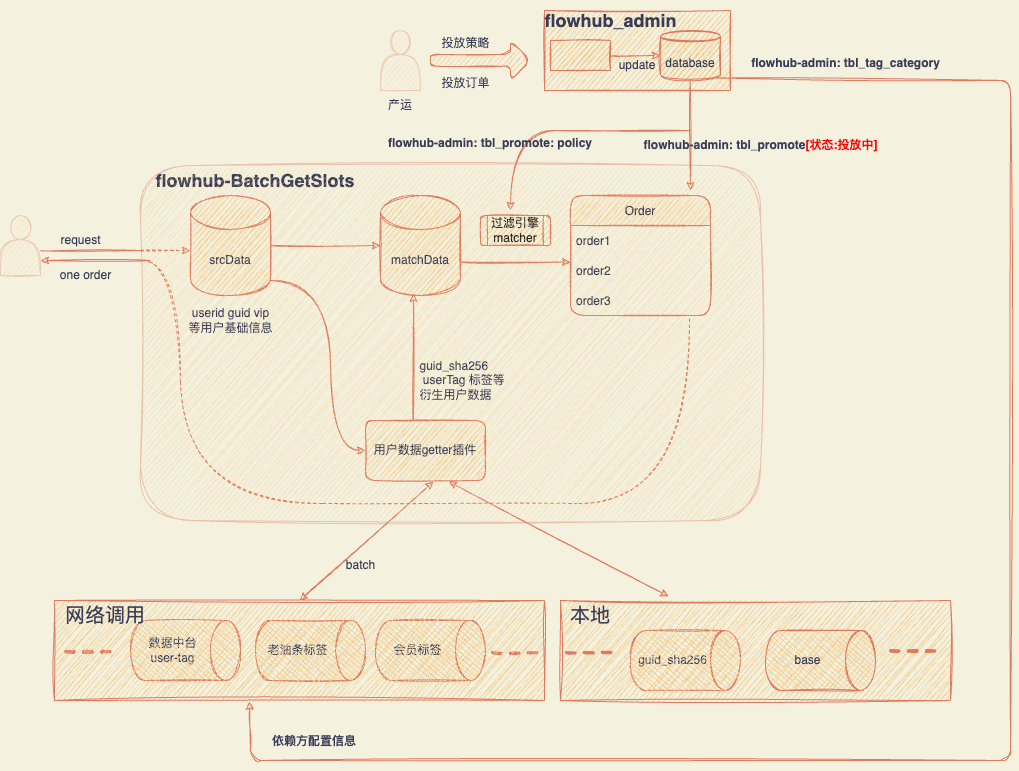

The diagram above was exported from draw.io. Its source (the exported page's mxGraphModel, read from the mxfile embedded in the PNG):
<mxGraphModel dx="2253" dy="794" grid="1" gridSize="10" guides="1" tooltips="1" connect="1" arrows="1" fold="1" page="1" pageScale="1" pageWidth="827" pageHeight="1169" background="#F4F1DE" math="0" shadow="0">
  <root>
    <mxCell id="0" />
    <mxCell id="1" parent="0" />
    <mxCell id="2dR6eT9Eo1PlWyM1LrZd-5" value="" style="edgeStyle=orthogonalEdgeStyle;rounded=1;orthogonalLoop=1;jettySize=auto;html=1;labelBackgroundColor=#F4F1DE;strokeColor=#E07A5F;fontColor=#393C56;sketch=1;curved=1;" parent="1" source="2dR6eT9Eo1PlWyM1LrZd-1" edge="1">
      <mxGeometry relative="1" as="geometry">
        <mxPoint x="250" y="325" as="targetPoint" />
      </mxGeometry>
    </mxCell>
    <mxCell id="2dR6eT9Eo1PlWyM1LrZd-1" value="srcData" style="shape=cylinder3;whiteSpace=wrap;html=1;boundedLbl=1;backgroundOutline=1;size=17;fillColor=#F2CC8F;strokeColor=#E07A5F;fontColor=#393C56;rounded=1;sketch=1;" parent="1" vertex="1">
      <mxGeometry x="60" y="275" width="80" height="100" as="geometry" />
    </mxCell>
    <mxCell id="2dR6eT9Eo1PlWyM1LrZd-2" value="userid guid vip&lt;br&gt;等用户基础信息" style="text;html=1;align=center;verticalAlign=middle;resizable=0;points=[];autosize=1;strokeColor=none;fillColor=none;fontColor=#393C56;rounded=1;sketch=1;" parent="1" vertex="1">
      <mxGeometry x="45" y="380" width="110" height="40" as="geometry" />
    </mxCell>
    <mxCell id="2dR6eT9Eo1PlWyM1LrZd-14" value="" style="edgeStyle=orthogonalEdgeStyle;rounded=1;orthogonalLoop=1;jettySize=auto;html=1;labelBackgroundColor=#F4F1DE;strokeColor=#E07A5F;fontColor=#393C56;exitX=1;exitY=0;exitDx=0;exitDy=66.5;exitPerimeter=0;entryX=0;entryY=0.217;entryDx=0;entryDy=0;entryPerimeter=0;sketch=1;curved=1;" parent="1" source="2dR6eT9Eo1PlWyM1LrZd-7" edge="1" target="2dR6eT9Eo1PlWyM1LrZd-11">
      <mxGeometry relative="1" as="geometry">
        <mxPoint x="440" y="325" as="targetPoint" />
      </mxGeometry>
    </mxCell>
    <mxCell id="2dR6eT9Eo1PlWyM1LrZd-7" value="matchData" style="shape=cylinder3;whiteSpace=wrap;html=1;boundedLbl=1;backgroundOutline=1;size=17;fillColor=#F2CC8F;strokeColor=#E07A5F;fontColor=#393C56;rounded=1;sketch=1;" parent="1" vertex="1">
      <mxGeometry x="250" y="275" width="80" height="100" as="geometry" />
    </mxCell>
    <mxCell id="2dR6eT9Eo1PlWyM1LrZd-8" value="guid_sha256 &lt;br&gt;&amp;nbsp; &amp;nbsp; &amp;nbsp;userTag 标签等&lt;br&gt;衍生用户数据" style="text;html=1;align=center;verticalAlign=middle;resizable=0;points=[];autosize=1;strokeColor=none;fillColor=none;fontColor=#393C56;rounded=1;sketch=1;arcSize=50;" parent="1" vertex="1">
      <mxGeometry x="265" y="430" width="120" height="60" as="geometry" />
    </mxCell>
    <mxCell id="2dR6eT9Eo1PlWyM1LrZd-9" value="Order" style="swimlane;fontStyle=0;childLayout=stackLayout;horizontal=1;startSize=30;horizontalStack=0;resizeParent=1;resizeParentMax=0;resizeLast=0;collapsible=1;marginBottom=0;fillColor=#F2CC8F;strokeColor=#E07A5F;fontColor=#393C56;rounded=1;sketch=1;" parent="1" vertex="1">
      <mxGeometry x="440" y="275" width="140" height="120" as="geometry" />
    </mxCell>
    <mxCell id="2dR6eT9Eo1PlWyM1LrZd-10" value="order1" style="text;strokeColor=none;fillColor=none;align=left;verticalAlign=middle;spacingLeft=4;spacingRight=4;overflow=hidden;points=[[0,0.5],[1,0.5]];portConstraint=eastwest;rotatable=0;fontColor=#393C56;rounded=1;sketch=1;" parent="2dR6eT9Eo1PlWyM1LrZd-9" vertex="1">
      <mxGeometry y="30" width="140" height="30" as="geometry" />
    </mxCell>
    <mxCell id="2dR6eT9Eo1PlWyM1LrZd-11" value="order2" style="text;strokeColor=none;fillColor=none;align=left;verticalAlign=middle;spacingLeft=4;spacingRight=4;overflow=hidden;points=[[0,0.5],[1,0.5]];portConstraint=eastwest;rotatable=0;fontColor=#393C56;rounded=1;sketch=1;" parent="2dR6eT9Eo1PlWyM1LrZd-9" vertex="1">
      <mxGeometry y="60" width="140" height="30" as="geometry" />
    </mxCell>
    <mxCell id="2dR6eT9Eo1PlWyM1LrZd-12" value="order3" style="text;strokeColor=none;fillColor=none;align=left;verticalAlign=middle;spacingLeft=4;spacingRight=4;overflow=hidden;points=[[0,0.5],[1,0.5]];portConstraint=eastwest;rotatable=0;fontColor=#393C56;rounded=1;sketch=1;" parent="2dR6eT9Eo1PlWyM1LrZd-9" vertex="1">
      <mxGeometry y="90" width="140" height="30" as="geometry" />
    </mxCell>
    <mxCell id="2dR6eT9Eo1PlWyM1LrZd-20" value="" style="shape=singleArrow;whiteSpace=wrap;html=1;fillColor=#F2CC8F;strokeColor=#E07A5F;fontColor=#393C56;rounded=1;sketch=1;" parent="1" vertex="1">
      <mxGeometry x="300" y="120" width="100" height="40" as="geometry" />
    </mxCell>
    <mxCell id="2dR6eT9Eo1PlWyM1LrZd-24" value="" style="verticalLabelPosition=bottom;verticalAlign=top;html=1;shape=mxgraph.basic.rect;fillColor2=none;strokeWidth=1;size=20;indent=5;fillColor=#F2CC8F;strokeColor=#E07A5F;fontColor=#393C56;rounded=1;sketch=1;" parent="1" vertex="1">
      <mxGeometry x="414" y="90" width="186" height="80" as="geometry" />
    </mxCell>
    <mxCell id="2dR6eT9Eo1PlWyM1LrZd-25" value="&lt;font style=&quot;font-size: 18px;&quot;&gt;&lt;b&gt;flowhub_admin&lt;/b&gt;&lt;/font&gt;" style="text;html=1;align=center;verticalAlign=middle;resizable=0;points=[];autosize=1;strokeColor=none;fillColor=none;fontColor=#393C56;rounded=1;sketch=1;" parent="1" vertex="1">
      <mxGeometry x="400" y="80" width="160" height="40" as="geometry" />
    </mxCell>
    <mxCell id="2dR6eT9Eo1PlWyM1LrZd-26" value="&lt;font style=&quot;font-size: 12px;&quot;&gt;投放策略&lt;/font&gt;" style="text;html=1;align=center;verticalAlign=middle;resizable=0;points=[];autosize=1;strokeColor=none;fillColor=none;fontSize=18;fontColor=#393C56;rounded=1;sketch=1;" parent="1" vertex="1">
      <mxGeometry x="300" y="100" width="70" height="40" as="geometry" />
    </mxCell>
    <mxCell id="2dR6eT9Eo1PlWyM1LrZd-29" value="" style="edgeStyle=orthogonalEdgeStyle;rounded=1;orthogonalLoop=1;jettySize=auto;html=1;fontSize=12;labelBackgroundColor=#F4F1DE;strokeColor=#E07A5F;fontColor=#393C56;sketch=1;curved=1;" parent="1" source="2dR6eT9Eo1PlWyM1LrZd-27" edge="1">
      <mxGeometry relative="1" as="geometry">
        <mxPoint x="530" y="135" as="targetPoint" />
      </mxGeometry>
    </mxCell>
    <mxCell id="2dR6eT9Eo1PlWyM1LrZd-27" value="" style="verticalLabelPosition=bottom;verticalAlign=top;html=1;shape=mxgraph.basic.rect;fillColor2=none;strokeWidth=1;size=20;indent=5;fontSize=12;fillColor=#F2CC8F;strokeColor=#E07A5F;fontColor=#393C56;rounded=1;sketch=1;" parent="1" vertex="1">
      <mxGeometry x="420" y="120" width="60" height="30" as="geometry" />
    </mxCell>
    <mxCell id="2dR6eT9Eo1PlWyM1LrZd-30" value="database" style="shape=datastore;whiteSpace=wrap;html=1;fontSize=12;fillColor=#F2CC8F;strokeColor=#E07A5F;fontColor=#393C56;rounded=1;sketch=1;" parent="1" vertex="1">
      <mxGeometry x="530" y="110" width="60" height="50" as="geometry" />
    </mxCell>
    <mxCell id="2dR6eT9Eo1PlWyM1LrZd-31" value="update" style="text;html=1;strokeColor=none;fillColor=none;align=center;verticalAlign=middle;whiteSpace=wrap;rounded=1;fontSize=12;fontColor=#393C56;sketch=1;" parent="1" vertex="1">
      <mxGeometry x="477" y="130" width="60" height="30" as="geometry" />
    </mxCell>
    <mxCell id="2dR6eT9Eo1PlWyM1LrZd-34" value="&lt;font style=&quot;font-size: 18px;&quot;&gt;&lt;b&gt;flowhub-BatchGetSlots&lt;/b&gt;&lt;/font&gt;" style="text;html=1;strokeColor=none;fillColor=none;align=center;verticalAlign=middle;whiteSpace=wrap;rounded=1;fontSize=12;opacity=30;fontColor=#393C56;sketch=1;" parent="1" vertex="1">
      <mxGeometry x="15" y="245" width="220" height="30" as="geometry" />
    </mxCell>
    <mxCell id="2dR6eT9Eo1PlWyM1LrZd-35" value="" style="endArrow=classic;html=1;rounded=1;fontSize=18;labelBackgroundColor=#F4F1DE;strokeColor=#E07A5F;fontColor=#393C56;sketch=1;curved=1;" parent="1" edge="1">
      <mxGeometry width="50" height="50" relative="1" as="geometry">
        <mxPoint x="560" y="210" as="sourcePoint" />
        <mxPoint x="380" y="290" as="targetPoint" />
        <Array as="points">
          <mxPoint x="470" y="210" />
          <mxPoint x="380" y="210" />
        </Array>
      </mxGeometry>
    </mxCell>
    <mxCell id="2dR6eT9Eo1PlWyM1LrZd-39" value="" style="endArrow=classic;html=1;rounded=1;fontSize=18;exitX=0.5;exitY=1;exitDx=0;exitDy=0;labelBackgroundColor=#F4F1DE;strokeColor=#E07A5F;fontColor=#393C56;sketch=1;curved=1;" parent="1" source="2dR6eT9Eo1PlWyM1LrZd-30" edge="1">
      <mxGeometry width="50" height="50" relative="1" as="geometry">
        <mxPoint x="630" y="260" as="sourcePoint" />
        <mxPoint x="560" y="270" as="targetPoint" />
      </mxGeometry>
    </mxCell>
    <mxCell id="2dR6eT9Eo1PlWyM1LrZd-40" value="&lt;font style=&quot;font-size: 12px;&quot;&gt;投放订单&lt;/font&gt;" style="text;html=1;align=center;verticalAlign=middle;resizable=0;points=[];autosize=1;strokeColor=none;fillColor=none;fontSize=18;fontColor=#393C56;rounded=1;sketch=1;" parent="1" vertex="1">
      <mxGeometry x="300" y="140" width="70" height="40" as="geometry" />
    </mxCell>
    <mxCell id="2dR6eT9Eo1PlWyM1LrZd-45" value="" style="shape=actor;whiteSpace=wrap;html=1;fontSize=12;opacity=30;fillColor=#F2CC8F;strokeColor=#E07A5F;fontColor=#393C56;rounded=1;sketch=1;" parent="1" vertex="1">
      <mxGeometry x="250" y="110" width="40" height="60" as="geometry" />
    </mxCell>
    <mxCell id="2dR6eT9Eo1PlWyM1LrZd-46" value="" style="shape=actor;whiteSpace=wrap;html=1;fontSize=12;opacity=30;fillColor=#F2CC8F;strokeColor=#E07A5F;fontColor=#393C56;rounded=1;sketch=1;" parent="1" vertex="1">
      <mxGeometry x="-130" y="295" width="40" height="60" as="geometry" />
    </mxCell>
    <mxCell id="2dR6eT9Eo1PlWyM1LrZd-55" value="request" style="text;html=1;align=center;verticalAlign=middle;resizable=0;points=[];autosize=1;strokeColor=none;fillColor=none;fontSize=12;fontColor=#393C56;rounded=1;sketch=1;" parent="1" vertex="1">
      <mxGeometry x="-80" y="305" width="60" height="30" as="geometry" />
    </mxCell>
    <mxCell id="2dR6eT9Eo1PlWyM1LrZd-56" value="" style="endArrow=classic;html=1;rounded=1;fontSize=12;entryX=1;entryY=0.75;entryDx=0;entryDy=0;labelBackgroundColor=#F4F1DE;strokeColor=#E07A5F;fontColor=#393C56;sketch=1;curved=1;" parent="1" target="2dR6eT9Eo1PlWyM1LrZd-46" edge="1">
      <mxGeometry width="50" height="50" relative="1" as="geometry">
        <mxPoint x="20" y="340" as="sourcePoint" />
        <mxPoint x="-60" y="340" as="targetPoint" />
      </mxGeometry>
    </mxCell>
    <mxCell id="2dR6eT9Eo1PlWyM1LrZd-57" value="one order" style="text;html=1;align=center;verticalAlign=middle;resizable=0;points=[];autosize=1;strokeColor=none;fillColor=none;fontSize=12;fontColor=#393C56;rounded=1;sketch=1;" parent="1" vertex="1">
      <mxGeometry x="-80" y="340" width="70" height="30" as="geometry" />
    </mxCell>
    <mxCell id="2dR6eT9Eo1PlWyM1LrZd-58" value="产运" style="text;html=1;strokeColor=none;fillColor=none;align=center;verticalAlign=middle;whiteSpace=wrap;rounded=1;fontSize=12;opacity=30;fontColor=#393C56;sketch=1;" parent="1" vertex="1">
      <mxGeometry x="240" y="170" width="60" height="30" as="geometry" />
    </mxCell>
    <mxCell id="2dR6eT9Eo1PlWyM1LrZd-60" value="" style="endArrow=none;html=1;rounded=1;fontSize=12;labelBackgroundColor=#F4F1DE;strokeColor=#E07A5F;fontColor=#393C56;sketch=1;curved=1;" parent="1" edge="1">
      <mxGeometry width="50" height="50" relative="1" as="geometry">
        <mxPoint x="-90" y="330" as="sourcePoint" />
        <mxPoint x="10" y="330" as="targetPoint" />
      </mxGeometry>
    </mxCell>
    <mxCell id="2dR6eT9Eo1PlWyM1LrZd-61" value="" style="endArrow=classic;html=1;rounded=1;fontSize=12;dashed=1;labelBackgroundColor=#F4F1DE;strokeColor=#E07A5F;fontColor=#393C56;sketch=1;curved=1;" parent="1" edge="1">
      <mxGeometry width="50" height="50" relative="1" as="geometry">
        <mxPoint x="10" y="330" as="sourcePoint" />
        <mxPoint x="60" y="330" as="targetPoint" />
      </mxGeometry>
    </mxCell>
    <mxCell id="2dR6eT9Eo1PlWyM1LrZd-62" value="" style="endArrow=none;html=1;rounded=1;dashed=1;fontSize=12;labelBackgroundColor=#F4F1DE;strokeColor=#E07A5F;fontColor=#393C56;sketch=1;exitX=0.764;exitY=1.1;exitDx=0;exitDy=0;exitPerimeter=0;curved=1;" parent="1" edge="1">
      <mxGeometry width="50" height="50" relative="1" as="geometry">
        <mxPoint x="558.96" y="398" as="sourcePoint" />
        <mxPoint x="12" y="340" as="targetPoint" />
        <Array as="points">
          <mxPoint x="562" y="583" />
          <mxPoint x="332" y="583" />
          <mxPoint x="52" y="583" />
          <mxPoint x="48" y="340" />
        </Array>
      </mxGeometry>
    </mxCell>
    <mxCell id="pz32fwhy8mjzyu_nXkf7-1" value="&lt;span style=&quot;&quot;&gt;&lt;b&gt;flowhub-admin: tbl_promote: policy&lt;/b&gt;&lt;/span&gt;" style="text;html=1;strokeColor=none;fillColor=none;align=center;verticalAlign=middle;whiteSpace=wrap;rounded=1;fontColor=#393C56;sketch=1;" parent="1" vertex="1">
      <mxGeometry x="255" y="208" width="210" height="30" as="geometry" />
    </mxCell>
    <mxCell id="pz32fwhy8mjzyu_nXkf7-2" value="&lt;b&gt;flowhub-admin: tbl_promote&lt;font color=&quot;#ff0000&quot;&gt;[状态:投放中]&lt;/font&gt;&lt;/b&gt;" style="text;html=1;align=center;verticalAlign=middle;resizable=0;points=[];autosize=1;strokeColor=none;fillColor=none;fontColor=#393C56;rounded=1;sketch=1;" parent="1" vertex="1">
      <mxGeometry x="500" y="210" width="260" height="30" as="geometry" />
    </mxCell>
    <mxCell id="0930w9_tg6vnt4MW5Ahv-1" value="用户数据getter插件" style="rounded=1;whiteSpace=wrap;html=1;fillColor=#F2CC8F;strokeColor=#E07A5F;fontColor=#393C56;sketch=1;" vertex="1" parent="1">
      <mxGeometry x="235" y="500" width="120" height="60" as="geometry" />
    </mxCell>
    <mxCell id="0930w9_tg6vnt4MW5Ahv-3" value="" style="endArrow=classic;html=1;rounded=1;entryX=0;entryY=0.5;entryDx=0;entryDy=0;startArrow=none;labelBackgroundColor=#F4F1DE;strokeColor=#E07A5F;fontColor=#393C56;sketch=1;curved=1;" edge="1" parent="1" target="0930w9_tg6vnt4MW5Ahv-1">
      <mxGeometry width="50" height="50" relative="1" as="geometry">
        <mxPoint x="140" y="360" as="sourcePoint" />
        <mxPoint x="230" y="530" as="targetPoint" />
        <Array as="points">
          <mxPoint x="200" y="360" />
          <mxPoint x="200" y="530" />
        </Array>
      </mxGeometry>
    </mxCell>
    <mxCell id="0930w9_tg6vnt4MW5Ahv-4" value="" style="endArrow=classic;html=1;rounded=1;entryX=0.413;entryY=0.98;entryDx=0;entryDy=0;entryPerimeter=0;labelBackgroundColor=#F4F1DE;strokeColor=#E07A5F;fontColor=#393C56;sketch=1;curved=1;" edge="1" parent="1" target="2dR6eT9Eo1PlWyM1LrZd-7">
      <mxGeometry width="50" height="50" relative="1" as="geometry">
        <mxPoint x="283" y="500" as="sourcePoint" />
        <mxPoint x="283" y="380" as="targetPoint" />
      </mxGeometry>
    </mxCell>
    <mxCell id="0930w9_tg6vnt4MW5Ahv-5" value="&lt;span style=&quot;color: rgb(26, 26, 26);&quot;&gt;过滤引擎matcher&lt;/span&gt;" style="shape=process;whiteSpace=wrap;html=1;backgroundOutline=1;fillColor=#F2CC8F;strokeColor=#E07A5F;fontColor=#393C56;rounded=1;sketch=1;" vertex="1" parent="1">
      <mxGeometry x="350" y="295" width="70" height="30" as="geometry" />
    </mxCell>
    <mxCell id="0930w9_tg6vnt4MW5Ahv-8" value="数据中台user-tag" style="shape=cylinder3;whiteSpace=wrap;html=1;boundedLbl=1;backgroundOutline=1;size=15;direction=south;fillColor=#F2CC8F;strokeColor=#E07A5F;fontColor=#393C56;rounded=1;sketch=1;" vertex="1" parent="1">
      <mxGeometry y="700" width="110" height="60" as="geometry" />
    </mxCell>
    <mxCell id="0930w9_tg6vnt4MW5Ahv-9" value="老油条标签" style="shape=cylinder3;whiteSpace=wrap;html=1;boundedLbl=1;backgroundOutline=1;size=15;direction=south;fillColor=#F2CC8F;strokeColor=#E07A5F;fontColor=#393C56;rounded=1;sketch=1;" vertex="1" parent="1">
      <mxGeometry x="125" y="700" width="110" height="60" as="geometry" />
    </mxCell>
    <mxCell id="0930w9_tg6vnt4MW5Ahv-10" value="会员标签" style="shape=cylinder3;whiteSpace=wrap;html=1;boundedLbl=1;backgroundOutline=1;size=15;direction=south;fillColor=#F2CC8F;strokeColor=#E07A5F;fontColor=#393C56;rounded=1;sketch=1;" vertex="1" parent="1">
      <mxGeometry x="245" y="700" width="110" height="60" as="geometry" />
    </mxCell>
    <mxCell id="0930w9_tg6vnt4MW5Ahv-12" value="" style="endArrow=classic;startArrow=classic;html=1;rounded=1;entryX=0.567;entryY=1.017;entryDx=0;entryDy=0;entryPerimeter=0;labelBackgroundColor=#F4F1DE;strokeColor=#E07A5F;fontColor=#393C56;sketch=1;curved=1;exitX=0.5;exitY=0;exitDx=0;exitDy=0;" edge="1" parent="1" source="0930w9_tg6vnt4MW5Ahv-30" target="0930w9_tg6vnt4MW5Ahv-1">
      <mxGeometry width="50" height="50" relative="1" as="geometry">
        <mxPoint x="200" y="670" as="sourcePoint" />
        <mxPoint x="330" y="560" as="targetPoint" />
      </mxGeometry>
    </mxCell>
    <mxCell id="0930w9_tg6vnt4MW5Ahv-15" value="" style="endArrow=none;dashed=1;html=1;rounded=1;strokeWidth=3;labelBackgroundColor=#F4F1DE;strokeColor=#E07A5F;fontColor=#393C56;sketch=1;curved=1;" edge="1" parent="1">
      <mxGeometry width="50" height="50" relative="1" as="geometry">
        <mxPoint x="-65" y="731" as="sourcePoint" />
        <mxPoint x="-15" y="731" as="targetPoint" />
      </mxGeometry>
    </mxCell>
    <mxCell id="0930w9_tg6vnt4MW5Ahv-16" value="" style="endArrow=none;dashed=1;html=1;rounded=1;strokeWidth=3;labelBackgroundColor=#F4F1DE;strokeColor=#E07A5F;fontColor=#393C56;sketch=1;curved=1;" edge="1" parent="1">
      <mxGeometry width="50" height="50" relative="1" as="geometry">
        <mxPoint x="362" y="732" as="sourcePoint" />
        <mxPoint x="412" y="732" as="targetPoint" />
      </mxGeometry>
    </mxCell>
    <mxCell id="0930w9_tg6vnt4MW5Ahv-18" value="guid_sha256" style="shape=cylinder3;whiteSpace=wrap;html=1;boundedLbl=1;backgroundOutline=1;size=15;direction=south;fillColor=#F2CC8F;strokeColor=#E07A5F;fontColor=#393C56;rounded=1;sketch=1;" vertex="1" parent="1">
      <mxGeometry x="500" y="710" width="110" height="60" as="geometry" />
    </mxCell>
    <mxCell id="0930w9_tg6vnt4MW5Ahv-19" value="" style="endArrow=classic;startArrow=classic;html=1;rounded=1;entryX=0.692;entryY=1.017;entryDx=0;entryDy=0;entryPerimeter=0;labelBackgroundColor=#F4F1DE;strokeColor=#E07A5F;fontColor=#393C56;sketch=1;curved=1;exitX=0.277;exitY=-0.04;exitDx=0;exitDy=0;exitPerimeter=0;" edge="1" parent="1" source="0930w9_tg6vnt4MW5Ahv-33" target="0930w9_tg6vnt4MW5Ahv-1">
      <mxGeometry width="50" height="50" relative="1" as="geometry">
        <mxPoint x="440" y="650" as="sourcePoint" />
        <mxPoint x="313.03999999999996" y="571.02" as="targetPoint" />
      </mxGeometry>
    </mxCell>
    <mxCell id="0930w9_tg6vnt4MW5Ahv-21" value="batch" style="text;html=1;align=center;verticalAlign=middle;resizable=0;points=[];autosize=1;strokeColor=none;fillColor=none;fontColor=#393C56;rounded=1;sketch=1;" vertex="1" parent="1">
      <mxGeometry x="205" y="630" width="50" height="30" as="geometry" />
    </mxCell>
    <mxCell id="0930w9_tg6vnt4MW5Ahv-27" value="" style="rounded=1;whiteSpace=wrap;html=1;sketch=1;hachureGap=4;jiggle=2;fontFamily=Architects Daughter;fontSource=https%3A%2F%2Ffonts.googleapis.com%2Fcss%3Ffamily%3DArchitects%2BDaughter;fontSize=20;opacity=40;fillColor=#F2CC8F;strokeColor=#E07A5F;fontColor=#393C56;" vertex="1" parent="1">
      <mxGeometry x="10" y="245" width="620" height="355" as="geometry" />
    </mxCell>
    <mxCell id="0930w9_tg6vnt4MW5Ahv-30" value="" style="rounded=0;whiteSpace=wrap;html=1;sketch=1;hachureGap=4;jiggle=2;strokeColor=#E07A5F;fontFamily=Architects Daughter;fontSource=https%3A%2F%2Ffonts.googleapis.com%2Fcss%3Ffamily%3DArchitects%2BDaughter;fontSize=20;fontColor=#393C56;fillColor=#F2CC8F;" vertex="1" parent="1">
      <mxGeometry x="-76" y="680" width="490" height="100" as="geometry" />
    </mxCell>
    <mxCell id="0930w9_tg6vnt4MW5Ahv-32" value="网络调用" style="text;html=1;strokeColor=none;fillColor=none;align=center;verticalAlign=middle;whiteSpace=wrap;rounded=0;sketch=1;hachureGap=4;jiggle=2;fontFamily=Architects Daughter;fontSource=https%3A%2F%2Ffonts.googleapis.com%2Fcss%3Ffamily%3DArchitects%2BDaughter;fontSize=20;fontColor=#393C56;" vertex="1" parent="1">
      <mxGeometry x="-70" y="680" width="90" height="30" as="geometry" />
    </mxCell>
    <mxCell id="0930w9_tg6vnt4MW5Ahv-33" value="" style="rounded=0;whiteSpace=wrap;html=1;sketch=1;hachureGap=4;jiggle=2;strokeColor=#E07A5F;fontFamily=Architects Daughter;fontSource=https%3A%2F%2Ffonts.googleapis.com%2Fcss%3Ffamily%3DArchitects%2BDaughter;fontSize=20;fontColor=#393C56;fillColor=#F2CC8F;" vertex="1" parent="1">
      <mxGeometry x="430" y="680" width="390" height="100" as="geometry" />
    </mxCell>
    <mxCell id="0930w9_tg6vnt4MW5Ahv-34" value="base" style="shape=cylinder3;whiteSpace=wrap;html=1;boundedLbl=1;backgroundOutline=1;size=15;direction=south;fillColor=#F2CC8F;strokeColor=#E07A5F;fontColor=#393C56;rounded=1;sketch=1;" vertex="1" parent="1">
      <mxGeometry x="635" y="710" width="110" height="60" as="geometry" />
    </mxCell>
    <mxCell id="0930w9_tg6vnt4MW5Ahv-35" value="" style="endArrow=none;dashed=1;html=1;rounded=1;strokeWidth=3;labelBackgroundColor=#F4F1DE;strokeColor=#E07A5F;fontColor=#393C56;sketch=1;curved=1;" edge="1" parent="1">
      <mxGeometry width="50" height="50" relative="1" as="geometry">
        <mxPoint x="436" y="732" as="sourcePoint" />
        <mxPoint x="486" y="732" as="targetPoint" />
      </mxGeometry>
    </mxCell>
    <mxCell id="0930w9_tg6vnt4MW5Ahv-36" value="" style="endArrow=none;dashed=1;html=1;rounded=1;strokeWidth=3;labelBackgroundColor=#F4F1DE;strokeColor=#E07A5F;fontColor=#393C56;sketch=1;curved=1;" edge="1" parent="1">
      <mxGeometry width="50" height="50" relative="1" as="geometry">
        <mxPoint x="760" y="730.5" as="sourcePoint" />
        <mxPoint x="810" y="730.5" as="targetPoint" />
      </mxGeometry>
    </mxCell>
    <mxCell id="0930w9_tg6vnt4MW5Ahv-37" value="本地" style="text;html=1;strokeColor=none;fillColor=none;align=center;verticalAlign=middle;whiteSpace=wrap;rounded=0;sketch=1;hachureGap=4;jiggle=2;fontFamily=Architects Daughter;fontSource=https%3A%2F%2Ffonts.googleapis.com%2Fcss%3Ffamily%3DArchitects%2BDaughter;fontSize=20;fontColor=#393C56;" vertex="1" parent="1">
      <mxGeometry x="430" y="680" width="60" height="30" as="geometry" />
    </mxCell>
    <mxCell id="0930w9_tg6vnt4MW5Ahv-38" value="" style="endArrow=classic;html=1;rounded=1;sketch=1;hachureGap=4;jiggle=2;strokeColor=#E07A5F;fontFamily=Architects Daughter;fontSource=https%3A%2F%2Ffonts.googleapis.com%2Fcss%3Ffamily%3DArchitects%2BDaughter;fontSize=16;fontColor=#393C56;fillColor=#F2CC8F;exitX=0.85;exitY=0.95;exitDx=0;exitDy=0;entryX=0.398;entryY=1.01;entryDx=0;entryDy=0;entryPerimeter=0;exitPerimeter=0;" edge="1" parent="1" source="2dR6eT9Eo1PlWyM1LrZd-30" target="0930w9_tg6vnt4MW5Ahv-30">
      <mxGeometry width="50" height="50" relative="1" as="geometry">
        <mxPoint x="640" y="145" as="sourcePoint" />
        <mxPoint x="250" y="820" as="targetPoint" />
        <Array as="points">
          <mxPoint x="880" y="160" />
          <mxPoint x="880" y="840" />
          <mxPoint x="120" y="840" />
        </Array>
      </mxGeometry>
    </mxCell>
    <mxCell id="0930w9_tg6vnt4MW5Ahv-41" value="&lt;b style=&quot;font-family: Helvetica; font-size: 12px;&quot;&gt;flowhub-admin:&amp;nbsp;&lt;/b&gt;&lt;font style=&quot;&quot;&gt;&lt;font face=&quot;Helvetica&quot;&gt;&lt;span style=&quot;font-size: 12px;&quot;&gt;&lt;b&gt;tbl_tag_category&lt;/b&gt;&lt;/span&gt;&lt;/font&gt;&lt;/font&gt;" style="text;html=1;align=center;verticalAlign=middle;resizable=0;points=[];autosize=1;strokeColor=none;fillColor=none;fontSize=20;fontFamily=Architects Daughter;fontColor=#393C56;" vertex="1" parent="1">
      <mxGeometry x="610" y="120" width="210" height="40" as="geometry" />
    </mxCell>
    <mxCell id="0930w9_tg6vnt4MW5Ahv-45" value="&lt;div style=&quot;text-align: center;&quot;&gt;&lt;font face=&quot;Helvetica&quot;&gt;&lt;span style=&quot;font-size: 12px;&quot;&gt;&lt;b&gt;依赖方配置信息&lt;/b&gt;&lt;/span&gt;&lt;/font&gt;&lt;/div&gt;" style="text;whiteSpace=wrap;html=1;fontSize=20;fontFamily=Architects Daughter;fontColor=#393C56;" vertex="1" parent="1">
      <mxGeometry x="140" y="800" width="220" height="50" as="geometry" />
    </mxCell>
  </root>
</mxGraphModel>